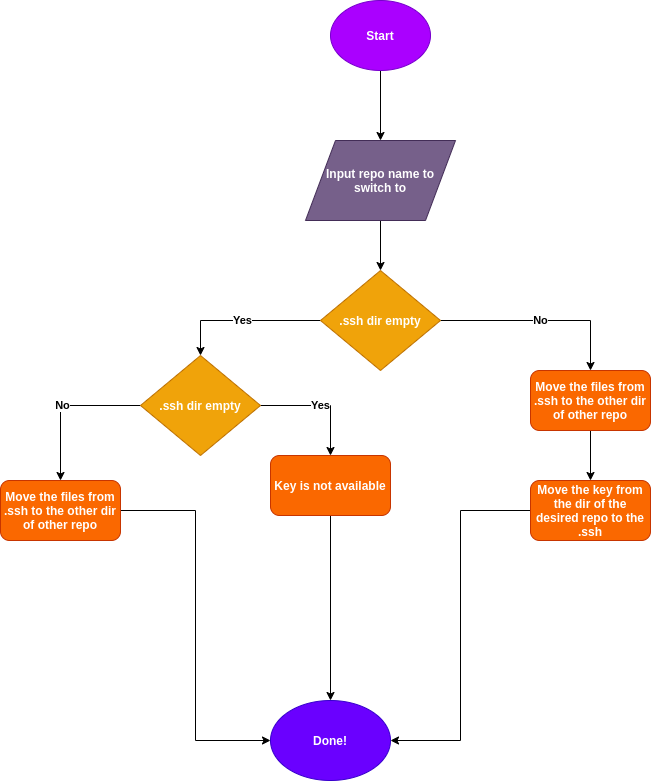

The diagram above was exported from draw.io. Its source (the exported page's mxGraphModel, read from the mxfile embedded in the PNG):
<mxGraphModel dx="1689" dy="521" grid="1" gridSize="10" guides="1" tooltips="1" connect="1" arrows="1" fold="1" page="1" pageScale="1" pageWidth="827" pageHeight="1169" math="0" shadow="0">
  <root>
    <mxCell id="WIyWlLk6GJQsqaUBKTNV-0" />
    <mxCell id="WIyWlLk6GJQsqaUBKTNV-1" parent="WIyWlLk6GJQsqaUBKTNV-0" />
    <mxCell id="aURSWPQKYBOVjPDPBRWK-2" style="edgeStyle=orthogonalEdgeStyle;rounded=0;orthogonalLoop=1;jettySize=auto;html=1;entryX=0.5;entryY=0;entryDx=0;entryDy=0;" edge="1" parent="WIyWlLk6GJQsqaUBKTNV-1" source="aURSWPQKYBOVjPDPBRWK-0" target="aURSWPQKYBOVjPDPBRWK-1">
      <mxGeometry relative="1" as="geometry" />
    </mxCell>
    <mxCell id="aURSWPQKYBOVjPDPBRWK-0" value="&lt;b&gt;Start&lt;/b&gt;" style="ellipse;whiteSpace=wrap;html=1;fillColor=#aa00ff;strokeColor=#7700CC;fontColor=#ffffff;" vertex="1" parent="WIyWlLk6GJQsqaUBKTNV-1">
      <mxGeometry x="270" y="130" width="100" height="70" as="geometry" />
    </mxCell>
    <mxCell id="aURSWPQKYBOVjPDPBRWK-4" style="edgeStyle=orthogonalEdgeStyle;rounded=0;orthogonalLoop=1;jettySize=auto;html=1;entryX=0.5;entryY=0;entryDx=0;entryDy=0;" edge="1" parent="WIyWlLk6GJQsqaUBKTNV-1" source="aURSWPQKYBOVjPDPBRWK-1" target="aURSWPQKYBOVjPDPBRWK-3">
      <mxGeometry relative="1" as="geometry" />
    </mxCell>
    <mxCell id="aURSWPQKYBOVjPDPBRWK-1" value="&lt;b&gt;Input repo name to switch to&lt;/b&gt;" style="shape=parallelogram;perimeter=parallelogramPerimeter;whiteSpace=wrap;html=1;fillColor=#76608a;strokeColor=#432D57;fontColor=#ffffff;" vertex="1" parent="WIyWlLk6GJQsqaUBKTNV-1">
      <mxGeometry x="245" y="270" width="150" height="80" as="geometry" />
    </mxCell>
    <mxCell id="aURSWPQKYBOVjPDPBRWK-5" value="&lt;b&gt;No&lt;/b&gt;" style="edgeStyle=orthogonalEdgeStyle;rounded=0;orthogonalLoop=1;jettySize=auto;html=1;entryX=0.5;entryY=0;entryDx=0;entryDy=0;" edge="1" parent="WIyWlLk6GJQsqaUBKTNV-1" source="aURSWPQKYBOVjPDPBRWK-3" target="aURSWPQKYBOVjPDPBRWK-7">
      <mxGeometry relative="1" as="geometry">
        <mxPoint x="510" y="450" as="targetPoint" />
      </mxGeometry>
    </mxCell>
    <mxCell id="aURSWPQKYBOVjPDPBRWK-6" value="&lt;b&gt;Yes&lt;/b&gt;" style="edgeStyle=orthogonalEdgeStyle;rounded=0;orthogonalLoop=1;jettySize=auto;html=1;entryX=0.5;entryY=0;entryDx=0;entryDy=0;" edge="1" parent="WIyWlLk6GJQsqaUBKTNV-1" source="aURSWPQKYBOVjPDPBRWK-3" target="aURSWPQKYBOVjPDPBRWK-12">
      <mxGeometry relative="1" as="geometry">
        <mxPoint x="140" y="450" as="targetPoint" />
      </mxGeometry>
    </mxCell>
    <mxCell id="aURSWPQKYBOVjPDPBRWK-3" value="&lt;b&gt;.ssh dir empty&lt;/b&gt;" style="rhombus;whiteSpace=wrap;html=1;fillColor=#f0a30a;strokeColor=#BD7000;fontColor=#ffffff;" vertex="1" parent="WIyWlLk6GJQsqaUBKTNV-1">
      <mxGeometry x="260" y="400" width="120" height="100" as="geometry" />
    </mxCell>
    <mxCell id="aURSWPQKYBOVjPDPBRWK-8" style="edgeStyle=orthogonalEdgeStyle;rounded=0;orthogonalLoop=1;jettySize=auto;html=1;" edge="1" parent="WIyWlLk6GJQsqaUBKTNV-1" source="aURSWPQKYBOVjPDPBRWK-7">
      <mxGeometry relative="1" as="geometry">
        <mxPoint x="530" y="610" as="targetPoint" />
      </mxGeometry>
    </mxCell>
    <mxCell id="aURSWPQKYBOVjPDPBRWK-7" value="&lt;b&gt;Move the files from .ssh to the other dir of other repo&lt;/b&gt;" style="rounded=1;whiteSpace=wrap;html=1;fillColor=#fa6800;strokeColor=#C73500;fontColor=#ffffff;" vertex="1" parent="WIyWlLk6GJQsqaUBKTNV-1">
      <mxGeometry x="470" y="500" width="120" height="60" as="geometry" />
    </mxCell>
    <mxCell id="aURSWPQKYBOVjPDPBRWK-11" style="edgeStyle=orthogonalEdgeStyle;rounded=0;orthogonalLoop=1;jettySize=auto;html=1;entryX=1;entryY=0.5;entryDx=0;entryDy=0;" edge="1" parent="WIyWlLk6GJQsqaUBKTNV-1" source="aURSWPQKYBOVjPDPBRWK-9" target="aURSWPQKYBOVjPDPBRWK-10">
      <mxGeometry relative="1" as="geometry" />
    </mxCell>
    <mxCell id="aURSWPQKYBOVjPDPBRWK-9" value="&lt;b&gt;Move the key from the dir of the desired repo to the .ssh&lt;/b&gt;" style="rounded=1;whiteSpace=wrap;html=1;fillColor=#fa6800;strokeColor=#C73500;fontColor=#ffffff;" vertex="1" parent="WIyWlLk6GJQsqaUBKTNV-1">
      <mxGeometry x="470" y="610" width="120" height="60" as="geometry" />
    </mxCell>
    <mxCell id="aURSWPQKYBOVjPDPBRWK-10" value="&lt;b&gt;Done!&lt;/b&gt;" style="ellipse;whiteSpace=wrap;html=1;fillColor=#6a00ff;strokeColor=#3700CC;fontColor=#ffffff;" vertex="1" parent="WIyWlLk6GJQsqaUBKTNV-1">
      <mxGeometry x="210" y="830" width="120" height="80" as="geometry" />
    </mxCell>
    <mxCell id="aURSWPQKYBOVjPDPBRWK-13" value="&lt;b&gt;Yes&lt;/b&gt;" style="edgeStyle=orthogonalEdgeStyle;rounded=0;orthogonalLoop=1;jettySize=auto;html=1;entryX=0.5;entryY=0;entryDx=0;entryDy=0;" edge="1" parent="WIyWlLk6GJQsqaUBKTNV-1" source="aURSWPQKYBOVjPDPBRWK-12" target="aURSWPQKYBOVjPDPBRWK-17">
      <mxGeometry relative="1" as="geometry">
        <mxPoint x="280" y="535" as="targetPoint" />
      </mxGeometry>
    </mxCell>
    <mxCell id="aURSWPQKYBOVjPDPBRWK-15" value="&lt;b&gt;No&lt;/b&gt;" style="edgeStyle=orthogonalEdgeStyle;rounded=0;orthogonalLoop=1;jettySize=auto;html=1;entryX=0.5;entryY=0;entryDx=0;entryDy=0;" edge="1" parent="WIyWlLk6GJQsqaUBKTNV-1" source="aURSWPQKYBOVjPDPBRWK-12" target="aURSWPQKYBOVjPDPBRWK-16">
      <mxGeometry relative="1" as="geometry">
        <mxPoint x="20" y="535" as="targetPoint" />
      </mxGeometry>
    </mxCell>
    <mxCell id="aURSWPQKYBOVjPDPBRWK-12" value="&lt;b&gt;.ssh dir empty&lt;/b&gt;" style="rhombus;whiteSpace=wrap;html=1;fillColor=#f0a30a;strokeColor=#BD7000;fontColor=#ffffff;" vertex="1" parent="WIyWlLk6GJQsqaUBKTNV-1">
      <mxGeometry x="80" y="485" width="120" height="100" as="geometry" />
    </mxCell>
    <mxCell id="aURSWPQKYBOVjPDPBRWK-19" style="edgeStyle=orthogonalEdgeStyle;rounded=0;orthogonalLoop=1;jettySize=auto;html=1;entryX=0;entryY=0.5;entryDx=0;entryDy=0;" edge="1" parent="WIyWlLk6GJQsqaUBKTNV-1" source="aURSWPQKYBOVjPDPBRWK-16" target="aURSWPQKYBOVjPDPBRWK-10">
      <mxGeometry relative="1" as="geometry" />
    </mxCell>
    <mxCell id="aURSWPQKYBOVjPDPBRWK-16" value="&lt;b&gt;Move the files from .ssh to the other dir of other repo&lt;/b&gt;" style="rounded=1;whiteSpace=wrap;html=1;fillColor=#fa6800;strokeColor=#C73500;fontColor=#ffffff;" vertex="1" parent="WIyWlLk6GJQsqaUBKTNV-1">
      <mxGeometry x="-60" y="610" width="120" height="60" as="geometry" />
    </mxCell>
    <mxCell id="aURSWPQKYBOVjPDPBRWK-18" style="edgeStyle=orthogonalEdgeStyle;rounded=0;orthogonalLoop=1;jettySize=auto;html=1;entryX=0.5;entryY=0;entryDx=0;entryDy=0;" edge="1" parent="WIyWlLk6GJQsqaUBKTNV-1" source="aURSWPQKYBOVjPDPBRWK-17" target="aURSWPQKYBOVjPDPBRWK-10">
      <mxGeometry relative="1" as="geometry" />
    </mxCell>
    <mxCell id="aURSWPQKYBOVjPDPBRWK-17" value="&lt;b&gt;Key is not available&lt;/b&gt;" style="rounded=1;whiteSpace=wrap;html=1;fillColor=#fa6800;strokeColor=#C73500;fontColor=#ffffff;" vertex="1" parent="WIyWlLk6GJQsqaUBKTNV-1">
      <mxGeometry x="210" y="585" width="120" height="60" as="geometry" />
    </mxCell>
  </root>
</mxGraphModel>